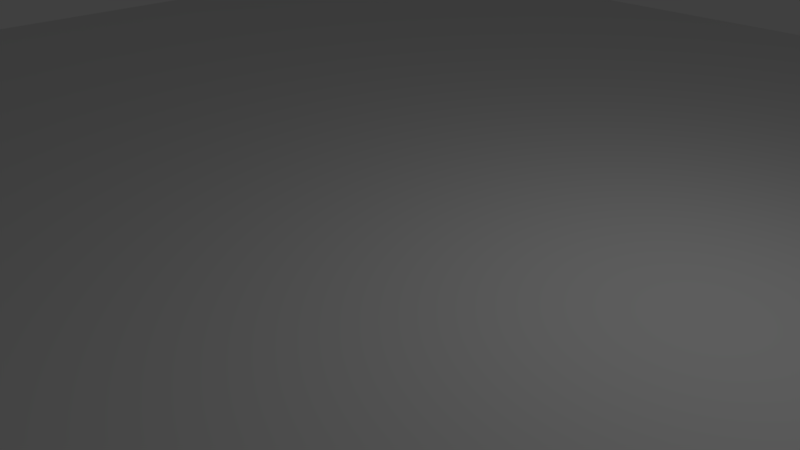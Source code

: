 # Source: BaseStaticGrid.blend  (saved by Blender 2.79.0; exported with 4.5.12 LTS)
import bpy
from mathutils import Matrix  # noqa: F401  (used for matrix-valued properties, if any)

bpy.ops.wm.read_factory_settings(use_empty=True)
scene = bpy.context.scene
scene.name = 'Scene'

# ---- collections
col_collection_1 = bpy.data.collections.new('Collection 1'); scene.collection.children.link(col_collection_1)

# ---- materials (node trees are filled in below, after node groups)
mat_material = bpy.data.materials.new('Material')
mat_material.alpha_threshold = 0.0
mat_material.use_transparent_shadow = False
mat_material.roughness = 0.5
mat_material.line_color = (0.0, 0.0, 0.0, 1.0)

# ---- material node trees

# ---- world
world_world = bpy.data.worlds.new('World'); scene.world = world_world
world_world.color = (0.05088, 0.05088, 0.05088)
world_world.use_sun_shadow = False
world_world.sun_shadow_jitter_overblur = 0.0
world_world.cycles.sampling_method = 'MANUAL'

# ---- cameras
cam_camera = bpy.data.cameras.new('Camera')
cam_camera.clip_end = 100.0
cam_camera.lens = 35.0
cam_camera.sensor_width = 32.0
cam_camera.sensor_height = 18.0
cam_camera.ortho_scale = 7.314
cam_camera.dof.focus_distance = 0.0
cam_camera.dof.aperture_fstop = 128.0

# ---- lights
light_lamp = bpy.data.lights.new('Lamp', 'POINT')
light_lamp.transmission_factor = 0.0
light_lamp.cutoff_distance = 30.0
light_lamp.energy = 100.0
light_lamp.shadow_buffer_clip_start = 1.001
light_lamp.shadow_soft_size = 0.1
light_lamp.shadow_maximum_resolution = 0.006
light_lamp.use_absolute_resolution = True

# ---- meshes
me_cube = bpy.data.meshes.new('Cube')
me_cube.from_pydata([(1.0, 1.0, -1.0), (1.0, -1.0, -1.0), (-1.0, -1.0, -1.0), (-1.0, 1.0, -1.0), (1.0, 1.0, 1.0), (1.0, -1.0, 1.0), (-1.0, -1.0, 1.0), (-1.0, 1.0, 1.0)], [], [(0, 1, 2, 3), (4, 7, 6, 5), (0, 4, 5, 1), (1, 5, 6, 2), (2, 6, 7, 3), (4, 0, 3, 7)])
_uv = me_cube.uv_layers.new(name='UVMap')
_uv.uv.foreach_set('vector', [0.6178, 0.3612, 0.6178, 0.09705, 0.3537, 0.09705, 0.3537, 0.3612, 0.6178, 0.6253, 0.3537, 0.6253, 0.3537, 0.3612, 0.6178, 0.3612, 0.3537, 0.3612, 0.3537, 0.6253, 0.08962, 0.6253, 0.08962, 0.3612, 0.6178, 0.3612, 0.6178, 0.6253, 0.3537, 0.6253, 0.3537, 0.3612, 0.3537, 0.3612, 0.3537, 0.6253, 0.6179, 0.6253, 0.6179, 0.3612, 0.6178, 0.3612, 0.6178, 0.09705, 0.3537, 0.09705, 0.3537, 0.3612])
me_cube.materials.append(mat_material)
me_cube.use_remesh_preserve_volume = False
me_cube.use_remesh_preserve_attributes = False
me_cube.use_mirror_vertex_groups = False
me_cube.update()

# ---- objects
ob_cube = bpy.data.objects.new('Cube', me_cube)
ob_lamp = bpy.data.objects.new('Lamp', light_lamp)
ob_camera = bpy.data.objects.new('Camera', cam_camera)

# ---- transforms, parenting, visibility, modifiers, constraints
ob_cube.location = (-0.0003788, 0.0, 0.0)
ob_cube.scale = (13.0, 13.0, 0.5)
ob_cube.lock_rotations_4d = False
ob_cube.empty_display_type = 'ARROWS'
ob_cube.lineart.crease_threshold = 0.0
ob_lamp.location = (4.076, 1.005, 5.904)
ob_lamp.rotation_euler = (0.6503, 0.05522, 1.866)
ob_lamp.lock_rotations_4d = False
ob_lamp.empty_display_type = 'ARROWS'
ob_lamp.color = (0.0, 0.0, 0.0, 0.0)
ob_lamp.lineart.crease_threshold = 0.0
ob_camera.location = (7.481, -6.508, 5.344)
ob_camera.rotation_euler = (1.109, 0.0, 0.8149)
ob_camera.lock_rotations_4d = False
ob_camera.empty_display_type = 'ARROWS'
ob_camera.color = (0.0, 0.0, 0.0, 0.0)
ob_camera.display_type = 'WIRE'
ob_camera.lineart.crease_threshold = 0.0

# ---- collection membership
col_collection_1.objects.link(ob_cube)
col_collection_1.objects.link(ob_lamp)
col_collection_1.objects.link(ob_camera)

# ---- scene / render settings (as saved in the file)
scene.camera = ob_camera
scene.frame_start = 1; scene.frame_end = 250; scene.frame_set(1)
scene.render.engine = 'BLENDER_EEVEE_NEXT'
scene.render.resolution_percentage = 50
scene.render.dither_intensity = 0.0
scene.cycles.use_denoising = False
scene.cycles.samples = 128
scene.cycles.sampling_pattern = 'TABULATED_SOBOL'
scene.cycles.use_adaptive_sampling = False
scene.cycles.use_light_tree = False
scene.cycles.blur_glossy = 0.0
scene.cycles.sample_clamp_indirect = 0.0
scene.view_settings.view_transform = 'Standard'
bpy.context.view_layer.update()
